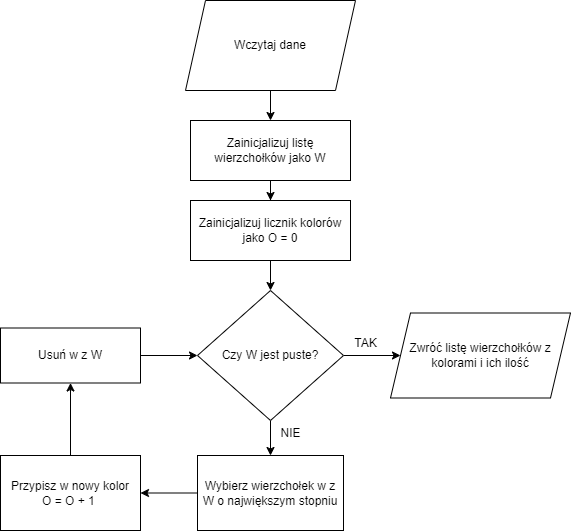

The diagram above was exported from draw.io. Its source (the exported page's mxGraphModel, read from the mxfile embedded in the PNG):
<mxGraphModel dx="792" dy="1105" grid="1" gridSize="10" guides="1" tooltips="1" connect="1" arrows="1" fold="1" page="1" pageScale="1" pageWidth="827" pageHeight="1169" math="0" shadow="0">
  <root>
    <mxCell id="0" />
    <mxCell id="1" parent="0" />
    <mxCell id="buVSznY_q2FJKx4PkzR1-9" style="edgeStyle=orthogonalEdgeStyle;rounded=0;orthogonalLoop=1;jettySize=auto;html=1;entryX=0.5;entryY=0;entryDx=0;entryDy=0;" parent="1" source="buVSznY_q2FJKx4PkzR1-1" target="buVSznY_q2FJKx4PkzR1-2" edge="1">
      <mxGeometry relative="1" as="geometry" />
    </mxCell>
    <mxCell id="buVSznY_q2FJKx4PkzR1-1" value="Wczytaj dane" style="shape=parallelogram;perimeter=parallelogramPerimeter;whiteSpace=wrap;html=1;fixedSize=1;" parent="1" vertex="1">
      <mxGeometry x="325" y="100" width="170" height="90" as="geometry" />
    </mxCell>
    <mxCell id="buVSznY_q2FJKx4PkzR1-10" style="edgeStyle=orthogonalEdgeStyle;rounded=0;orthogonalLoop=1;jettySize=auto;html=1;entryX=0.5;entryY=0;entryDx=0;entryDy=0;" parent="1" source="buVSznY_q2FJKx4PkzR1-2" target="buVSznY_q2FJKx4PkzR1-3" edge="1">
      <mxGeometry relative="1" as="geometry" />
    </mxCell>
    <mxCell id="buVSznY_q2FJKx4PkzR1-2" value="Zainicjalizuj listę wierzchołków jako W" style="rounded=0;whiteSpace=wrap;html=1;" parent="1" vertex="1">
      <mxGeometry x="330" y="220" width="160" height="60" as="geometry" />
    </mxCell>
    <mxCell id="buVSznY_q2FJKx4PkzR1-11" style="edgeStyle=orthogonalEdgeStyle;rounded=0;orthogonalLoop=1;jettySize=auto;html=1;entryX=0.5;entryY=0;entryDx=0;entryDy=0;" parent="1" source="buVSznY_q2FJKx4PkzR1-3" target="buVSznY_q2FJKx4PkzR1-4" edge="1">
      <mxGeometry relative="1" as="geometry" />
    </mxCell>
    <mxCell id="buVSznY_q2FJKx4PkzR1-3" value="Zainicjalizuj licznik kolorów jako O = 0" style="rounded=0;whiteSpace=wrap;html=1;" parent="1" vertex="1">
      <mxGeometry x="330" y="300" width="160" height="60" as="geometry" />
    </mxCell>
    <mxCell id="buVSznY_q2FJKx4PkzR1-12" style="edgeStyle=orthogonalEdgeStyle;rounded=0;orthogonalLoop=1;jettySize=auto;html=1;entryX=0;entryY=0.5;entryDx=0;entryDy=0;" parent="1" source="buVSznY_q2FJKx4PkzR1-4" target="buVSznY_q2FJKx4PkzR1-5" edge="1">
      <mxGeometry relative="1" as="geometry" />
    </mxCell>
    <mxCell id="buVSznY_q2FJKx4PkzR1-13" style="edgeStyle=orthogonalEdgeStyle;rounded=0;orthogonalLoop=1;jettySize=auto;html=1;entryX=0.5;entryY=0;entryDx=0;entryDy=0;" parent="1" source="buVSznY_q2FJKx4PkzR1-4" target="buVSznY_q2FJKx4PkzR1-6" edge="1">
      <mxGeometry relative="1" as="geometry" />
    </mxCell>
    <mxCell id="buVSznY_q2FJKx4PkzR1-4" value="Czy W jest puste?" style="rhombus;whiteSpace=wrap;html=1;" parent="1" vertex="1">
      <mxGeometry x="337" y="390" width="146" height="130" as="geometry" />
    </mxCell>
    <mxCell id="buVSznY_q2FJKx4PkzR1-5" value="Zwróć listę wierzchołków z kolorami i ich ilość" style="shape=parallelogram;perimeter=parallelogramPerimeter;whiteSpace=wrap;html=1;fixedSize=1;" parent="1" vertex="1">
      <mxGeometry x="530" y="412.5" width="180" height="85" as="geometry" />
    </mxCell>
    <mxCell id="buVSznY_q2FJKx4PkzR1-14" style="edgeStyle=orthogonalEdgeStyle;rounded=0;orthogonalLoop=1;jettySize=auto;html=1;entryX=1;entryY=0.5;entryDx=0;entryDy=0;" parent="1" source="buVSznY_q2FJKx4PkzR1-6" target="buVSznY_q2FJKx4PkzR1-7" edge="1">
      <mxGeometry relative="1" as="geometry" />
    </mxCell>
    <mxCell id="buVSznY_q2FJKx4PkzR1-6" value="Wybierz wierzchołek w z W o największym stopniu" style="rounded=0;whiteSpace=wrap;html=1;" parent="1" vertex="1">
      <mxGeometry x="337" y="555" width="146" height="75" as="geometry" />
    </mxCell>
    <mxCell id="buVSznY_q2FJKx4PkzR1-15" style="edgeStyle=orthogonalEdgeStyle;rounded=0;orthogonalLoop=1;jettySize=auto;html=1;entryX=0.5;entryY=1;entryDx=0;entryDy=0;" parent="1" source="buVSznY_q2FJKx4PkzR1-7" target="buVSznY_q2FJKx4PkzR1-8" edge="1">
      <mxGeometry relative="1" as="geometry" />
    </mxCell>
    <mxCell id="buVSznY_q2FJKx4PkzR1-7" value="Przypisz w nowy kolor&lt;div&gt;O = O + 1&amp;nbsp;&lt;/div&gt;" style="rounded=0;whiteSpace=wrap;html=1;" parent="1" vertex="1">
      <mxGeometry x="140" y="555" width="140" height="75" as="geometry" />
    </mxCell>
    <mxCell id="buVSznY_q2FJKx4PkzR1-16" style="edgeStyle=orthogonalEdgeStyle;rounded=0;orthogonalLoop=1;jettySize=auto;html=1;entryX=0;entryY=0.5;entryDx=0;entryDy=0;" parent="1" source="buVSznY_q2FJKx4PkzR1-8" target="buVSznY_q2FJKx4PkzR1-4" edge="1">
      <mxGeometry relative="1" as="geometry" />
    </mxCell>
    <mxCell id="buVSznY_q2FJKx4PkzR1-8" value="Usuń w z W" style="rounded=0;whiteSpace=wrap;html=1;" parent="1" vertex="1">
      <mxGeometry x="140" y="427.5" width="140" height="55" as="geometry" />
    </mxCell>
    <mxCell id="buVSznY_q2FJKx4PkzR1-17" value="TAK" style="text;html=1;align=center;verticalAlign=middle;resizable=0;points=[];autosize=1;strokeColor=none;fillColor=none;" parent="1" vertex="1">
      <mxGeometry x="480" y="427.5" width="50" height="30" as="geometry" />
    </mxCell>
    <mxCell id="buVSznY_q2FJKx4PkzR1-18" value="NIE" style="text;html=1;align=center;verticalAlign=middle;resizable=0;points=[];autosize=1;strokeColor=none;fillColor=none;" parent="1" vertex="1">
      <mxGeometry x="410" y="518" width="40" height="30" as="geometry" />
    </mxCell>
  </root>
</mxGraphModel>